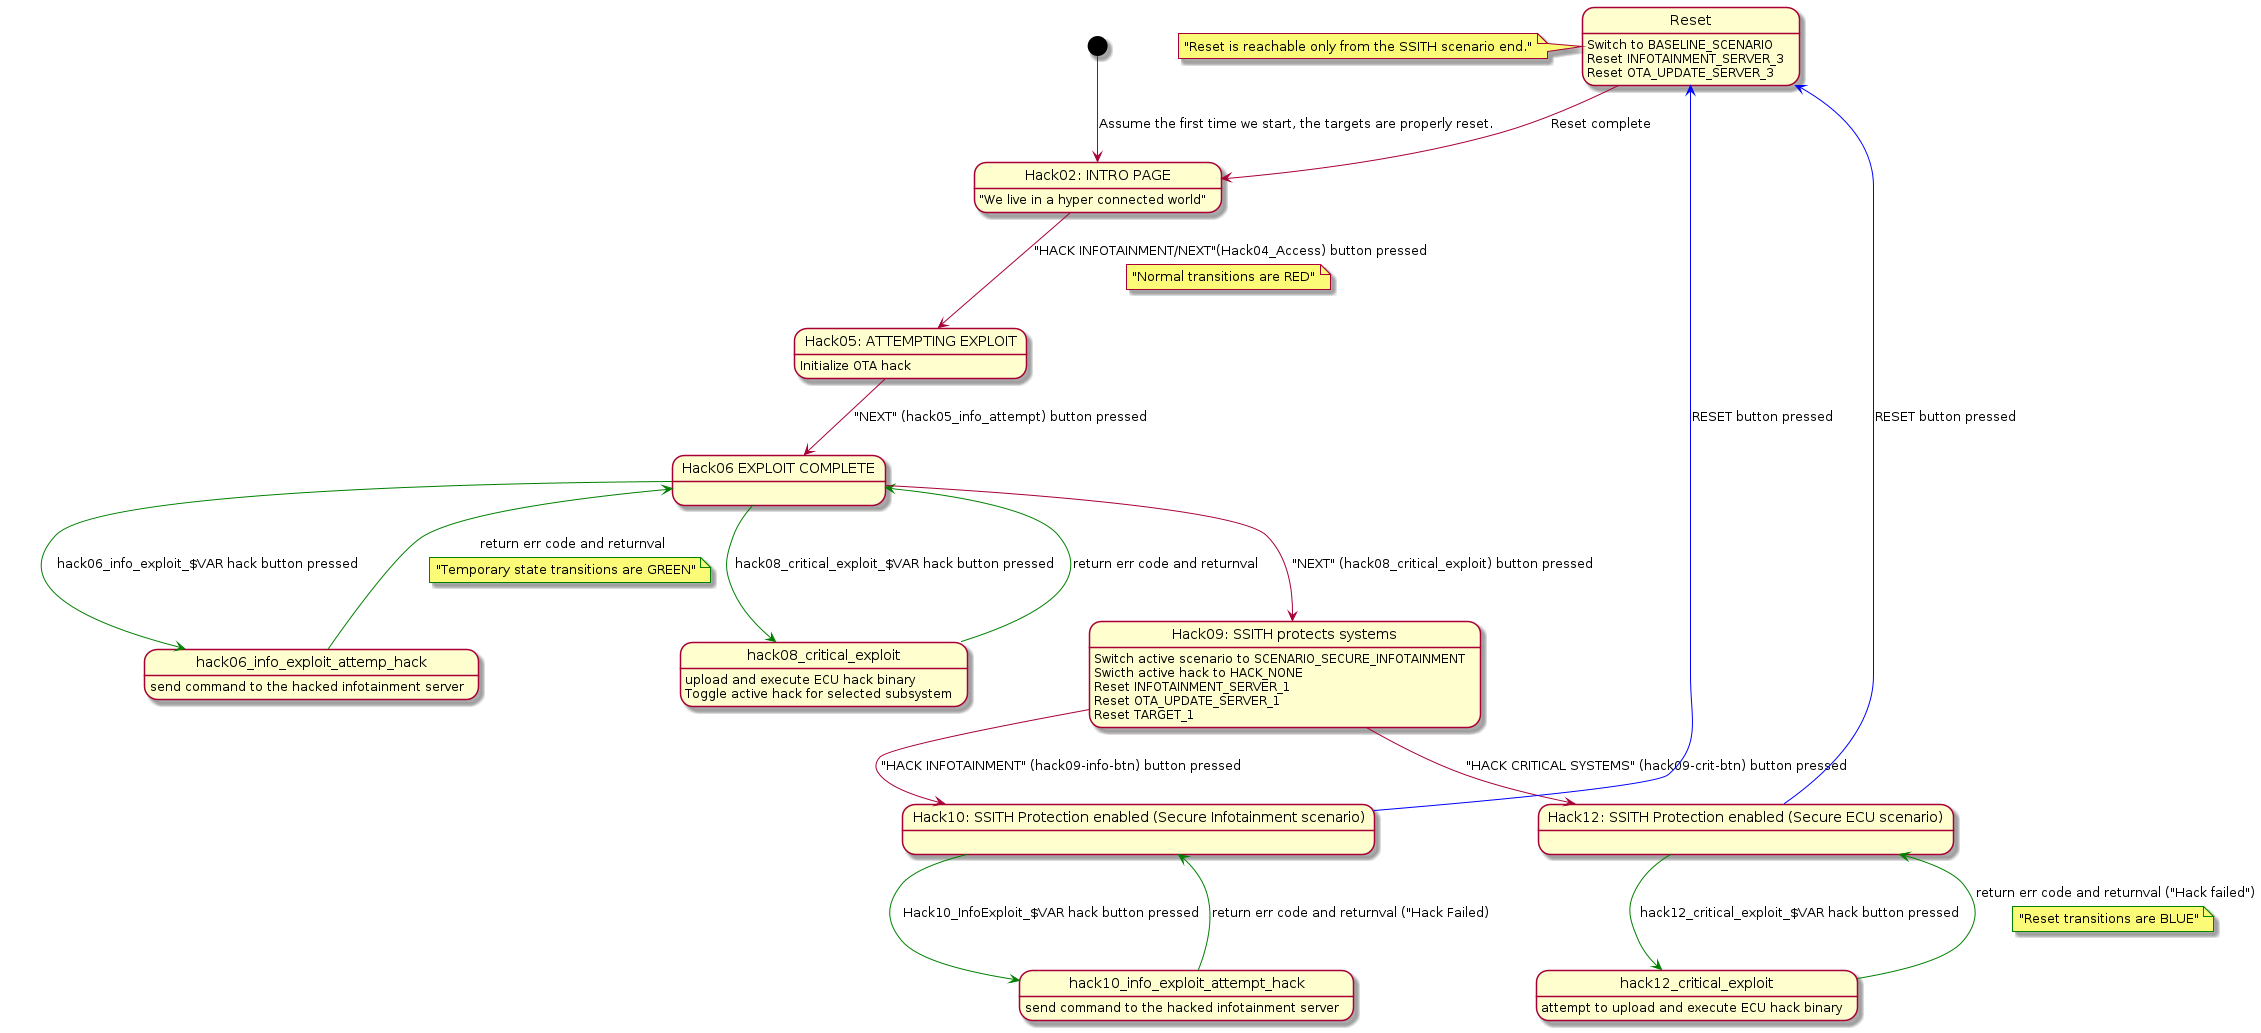

The diagram above was rendered by PlantUML. Its source (embedded in the PNG):
@startuml

state "Hack02: INTRO PAGE" as hack02_kiosk_intro
hack02_kiosk_intro: "We live in a hyper connected world"

[*] --> hack02_kiosk_intro: Assume the first time we start, the targets are properly reset.


note left of Reset: "Reset is reachable only from the SSITH scenario end."
Reset: Switch to BASELINE_SCENARIO
Reset: Reset INFOTAINMENT_SERVER_3
Reset: Reset OTA_UPDATE_SERVER_3

Reset --> hack02_kiosk_intro: Reset complete

hack02_kiosk_intro --> hack05_info_attempt: "HACK INFOTAINMENT/NEXT"(Hack04_Access) button pressed
note on link: "Normal transitions are RED"

state "Hack05: ATTEMPTING EXPLOIT" as hack05_info_attempt
hack05_info_attempt: Initialize OTA hack

state "Hack06 EXPLOIT COMPLETE" as hack06_info_exploit
hack05_info_attempt --> hack06_info_exploit: "NEXT" (hack05_info_attempt) button pressed

hack06_info_exploit -[#green]-> hack06_info_exploit_attemp_hack: hack06_info_exploit_$VAR hack button pressed
hack06_info_exploit_attemp_hack: send command to the hacked infotainment server
hack06_info_exploit_attemp_hack -[#green]-> hack06_info_exploit: return err code and returnval
note on link: "Temporary state transitions are GREEN"

hack06_info_exploit -[#green]-> hack08_critical_exploit: hack08_critical_exploit_$VAR hack button pressed
hack08_critical_exploit: upload and execute ECU hack binary
hack08_critical_exploit: Toggle active hack for selected subsystem
hack08_critical_exploit -[#green]-> hack06_info_exploit: return err code and returnval

state "Hack09: SSITH protects systems" as hack09_protect
hack06_info_exploit --> hack09_protect: "NEXT" (hack08_critical_exploit) button pressed

hack09_protect: Switch active scenario to SCENARIO_SECURE_INFOTAINMENT
hack09_protect: Swicth active hack to HACK_NONE
hack09_protect: Reset INFOTAINMENT_SERVER_1
hack09_protect: Reset OTA_UPDATE_SERVER_1
hack09_protect: Reset TARGET_1

hack09_protect --> hack10_protect_info_attempt: "HACK INFOTAINMENT" (hack09-info-btn) button pressed
hack09_protect --> hack12_protect_critical: "HACK CRITICAL SYSTEMS" (hack09-crit-btn) button pressed

state "Hack10: SSITH Protection enabled (Secure Infotainment scenario)" as hack10_protect_info_attempt

hack10_protect_info_attempt -[#green]-> hack10_info_exploit_attempt_hack: Hack10_InfoExploit_$VAR hack button pressed
hack10_info_exploit_attempt_hack: send command to the hacked infotainment server
hack10_info_exploit_attempt_hack -[#green]-> hack10_protect_info_attempt: return err code and returnval ("Hack Failed)


state "Hack12: SSITH Protection enabled (Secure ECU scenario)" as hack12_protect_critical

hack12_protect_critical -[#green]-> hack12_critical_exploit: hack12_critical_exploit_$VAR hack button pressed
hack12_critical_exploit: attempt to upload and execute ECU hack binary
hack12_critical_exploit -[#green]-> hack12_protect_critical: return err code and returnval ("Hack failed")

' hack05_info_attempt -[#blue]-> Reset: RESET button pressed
' hack06_info_exploit -[#blue]-> Reset: RESET button pressed
' hack09_protect -[#blue]-> Reset: RESET button pressed
note on link: "Reset transitions are BLUE"
hack10_protect_info_attempt -[#blue]-> Reset: RESET button pressed
hack12_protect_critical -[#blue]-> Reset: RESET button pressed


@enduml